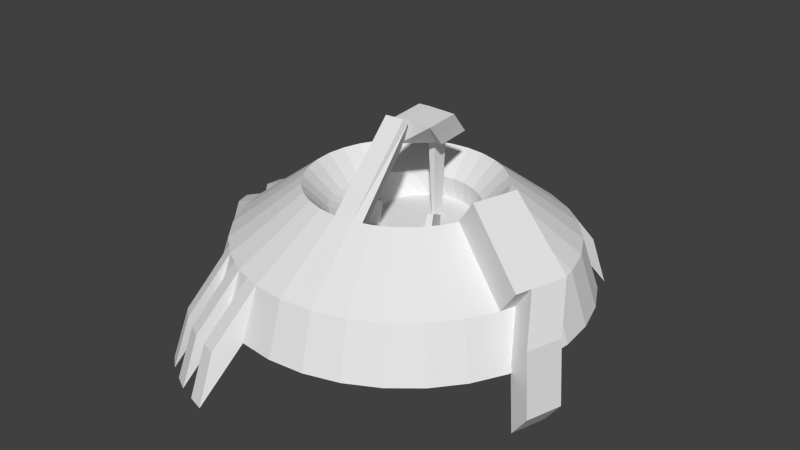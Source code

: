 # Source: structure_extractor.blend  (saved by Blender 2.72.0; exported with 4.5.12 LTS)
import bpy
from mathutils import Matrix  # noqa: F401  (used for matrix-valued properties, if any)

bpy.ops.wm.read_factory_settings(use_empty=True)
scene = bpy.context.scene
scene.name = 'Scene'

# ---- collections
col_collection_1 = bpy.data.collections.new('Collection 1'); scene.collection.children.link(col_collection_1)

# ---- world
world_world = bpy.data.worlds.new('World'); scene.world = world_world
world_world.color = (0.05088, 0.05088, 0.05088)
world_world.use_sun_shadow = False
world_world.sun_shadow_jitter_overblur = 0.0
world_world.cycles.sampling_method = 'MANUAL'
world_world.cycles.sample_map_resolution = 256

# ---- meshes
me_cylinder = bpy.data.meshes.new('Cylinder')
me_cylinder.from_pydata([(2.149e-08, 0.7768, -0.6957), (7.031e-08, 0.4094, -0.2546), (0.1515, 0.7619, -0.6957), (0.07987, 0.4015, -0.2546), (0.2973, 0.7177, -0.6957), (0.1567, 0.3782, -0.2546), (0.4316, 0.6459, -0.6957), (0.2274, 0.3404, -0.2546), (0.5493, 0.5493, -0.6957), (0.2895, 0.2895, -0.2546), (0.6459, 0.4316, -0.6957), (0.3404, 0.2274, -0.2546), (0.7177, 0.2973, -0.6957), (0.3782, 0.1567, -0.2546), (0.7619, 0.1515, -0.6957), (0.4015, 0.07987, -0.2546), (0.7768, 1.26e-07, -0.6957), (0.4094, 1.993e-07, -0.2546), (0.7619, -0.1515, -0.6957), (0.4015, -0.07987, -0.2546), (0.7177, -0.2973, -0.6957), (0.3782, -0.1567, -0.2546), (0.6459, -0.4316, -0.6957), (0.3404, -0.2274, -0.2546), (0.5493, -0.5493, -0.6957), (0.2895, -0.2895, -0.2546), (0.4316, -0.6459, -0.6957), (0.2274, -0.3404, -0.2546), (0.2973, -0.7177, -0.6957), (0.1567, -0.3782, -0.2546), (0.1515, -0.7619, -0.6957), (0.07987, -0.4015, -0.2546), (-2.317e-07, -0.7768, -0.6957), (-6.333e-08, -0.4094, -0.2546), (-0.1515, -0.7619, -0.6957), (-0.07987, -0.4015, -0.2546), (-0.2973, -0.7177, -0.6957), (-0.1567, -0.3782, -0.2546), (-0.4316, -0.6459, -0.6957), (-0.2274, -0.3404, -0.2546), (-0.5493, -0.5493, -0.6957), (-0.2895, -0.2895, -0.2546), (-0.6459, -0.4316, -0.6957), (-0.3404, -0.2274, -0.2546), (-0.7177, -0.2973, -0.6957), (-0.3782, -0.1567, -0.2546), (-0.7619, -0.1515, -0.6957), (-0.4015, -0.07987, -0.2546), (-0.7768, 8.176e-07, -0.6957), (-0.4094, 5.635e-07, -0.2546), (-0.7619, 0.1515, -0.6957), (-0.4015, 0.07987, -0.2546), (-0.7177, 0.2973, -0.6957), (-0.3782, 0.1567, -0.2546), (-0.6459, 0.4316, -0.6957), (-0.3404, 0.2274, -0.2546), (-0.5493, 0.5493, -0.6957), (-0.2895, 0.2895, -0.2546), (-0.4316, 0.6459, -0.6957), (-0.2274, 0.3404, -0.2546), (-0.2973, 0.7177, -0.6957), (-0.1567, 0.3782, -0.2546), (-0.1515, 0.7619, -0.6957), (-0.07987, 0.4015, -0.2546), (8.894e-08, 0.334, -0.4642), (0.03988, 0.3301, -0.4642), (0.07823, 0.3185, -0.4642), (0.1136, 0.2996, -0.4642), (0.1445, 0.2742, -0.4642), (0.17, 0.2432, -0.4642), (0.1889, 0.2078, -0.4642), (0.2005, 0.1695, -0.4642), (0.2044, 0.1296, -0.4642), (0.2005, 0.08974, -0.4642), (0.1889, 0.05139, -0.4642), (0.17, 0.01605, -0.4642), (0.1445, -0.01493, -0.4642), (0.1136, -0.04035, -0.4642), (0.07823, -0.05924, -0.4642), (0.03988, -0.07087, -0.4642), (2.235e-08, -0.0748, -0.4642), (-0.03988, -0.07087, -0.4642), (-0.07823, -0.05924, -0.4642), (-0.1136, -0.04035, -0.4642), (-0.1445, -0.01493, -0.4642), (-0.17, 0.01605, -0.4642), (-0.1889, 0.05139, -0.4642), (-0.2005, 0.08974, -0.4642), (-0.2044, 0.1296, -0.4642), (-0.2005, 0.1695, -0.4642), (-0.1889, 0.2078, -0.4642), (-0.17, 0.2432, -0.4642), (-0.1445, 0.2742, -0.4642), (-0.1136, 0.2996, -0.4642), (-0.07823, 0.3185, -0.4642), (-0.03988, 0.3301, -0.4642), (0.07577, 0.7693, -0.6957), (0.03993, 0.4055, -0.2546), (3.492e-08, 0.7047, -0.4751), (0.1375, 0.6912, -0.4751), (0.2244, 0.7398, -0.6957), (0.1183, 0.3899, -0.2546), (0.2697, 0.6511, -0.4751), (0.3644, 0.6818, -0.6957), (0.1921, 0.3593, -0.2546), (0.3915, 0.5859, -0.4751), (0.4904, 0.5976, -0.6957), (0.2585, 0.3149, -0.2546), (0.4983, 0.4983, -0.4751), (0.5976, 0.4904, -0.6957), (0.3149, 0.2585, -0.2546), (0.5859, 0.3915, -0.4751), (0.6818, 0.3644, -0.6957), (0.3593, 0.1921, -0.2546), (0.6511, 0.2697, -0.4751), (0.7398, 0.2244, -0.6957), (0.3899, 0.1183, -0.2546), (0.6912, 0.1375, -0.4751), (0.7693, 0.07577, -0.6957), (0.4055, 0.03993, -0.2546), (0.7047, 1.369e-07, -0.4751), (0.7693, -0.07577, -0.6957), (0.4055, -0.03993, -0.2546), (0.6912, -0.1375, -0.4751), (0.7398, -0.2244, -0.6957), (0.3899, -0.1183, -0.2546), (0.6511, -0.2697, -0.4751), (0.6818, -0.3644, -0.6957), (0.3593, -0.1921, -0.2546), (0.5859, -0.3915, -0.4751), (0.5976, -0.4904, -0.6957), (0.3149, -0.2585, -0.2546), (0.4983, -0.4983, -0.4751), (0.4904, -0.5976, -0.6957), (0.2585, -0.3149, -0.2546), (0.3915, -0.5859, -0.4751), (0.3644, -0.6818, -0.6957), (0.1921, -0.3593, -0.2546), (0.2697, -0.6511, -0.4751), (0.2244, -0.7398, -0.6957), (0.1183, -0.3899, -0.2546), (0.1375, -0.6912, -0.4751), (0.07577, -0.7693, -0.6957), (0.03993, -0.4055, -0.2546), (-1.946e-07, -0.7047, -0.4751), (-0.07577, -0.7693, -0.6957), (-0.03993, -0.4055, -0.2546), (-0.1375, -0.6912, -0.4751), (-0.2244, -0.7398, -0.6957), (-0.1183, -0.3899, -0.2546), (-0.2697, -0.6511, -0.4751), (-0.3644, -0.6818, -0.6957), (-0.1921, -0.3593, -0.2546), (-0.3915, -0.5859, -0.4751), (-0.4904, -0.5976, -0.6957), (-0.2585, -0.3149, -0.2546), (-0.4983, -0.4983, -0.4751), (-0.5976, -0.4904, -0.6957), (-0.3149, -0.2585, -0.2546), (-0.5859, -0.3915, -0.4751), (-0.6818, -0.3644, -0.6957), (-0.3593, -0.1921, -0.2546), (-0.6511, -0.2697, -0.4751), (-0.7398, -0.2244, -0.6957), (-0.3899, -0.1183, -0.2546), (-0.6912, -0.1375, -0.4751), (-0.7693, -0.07577, -0.6957), (-0.4055, -0.03993, -0.2546), (-0.7047, 7.646e-07, -0.4751), (-0.7693, 0.07577, -0.6957), (-0.4055, 0.03994, -0.2546), (-0.6912, 0.1375, -0.4751), (-0.7398, 0.2244, -0.6957), (-0.3899, 0.1183, -0.2546), (-0.6511, 0.2697, -0.4751), (-0.6818, 0.3644, -0.6957), (-0.3593, 0.1921, -0.2546), (-0.5859, 0.3915, -0.4751), (-0.5976, 0.4904, -0.6957), (-0.3149, 0.2585, -0.2546), (-0.4983, 0.4983, -0.4751), (-0.4904, 0.5976, -0.6957), (-0.2585, 0.3149, -0.2546), (-0.3915, 0.5859, -0.4751), (-0.3644, 0.6818, -0.6957), (-0.1921, 0.3593, -0.2546), (-0.2697, 0.6511, -0.4751), (-0.2244, 0.7398, -0.6957), (-0.1183, 0.3899, -0.2546), (-0.1375, 0.6912, -0.4751), (-0.07577, 0.7693, -0.6957), (-0.03993, 0.4055, -0.2546), (0.01994, 0.3321, -0.4642), (0.05905, 0.3243, -0.4642), (0.0959, 0.309, -0.4642), (0.1291, 0.2869, -0.4642), (0.1573, 0.2587, -0.4642), (0.1794, 0.2255, -0.4642), (0.1947, 0.1887, -0.4642), (0.2025, 0.1496, -0.4642), (0.2025, 0.1097, -0.4642), (0.1947, 0.07056, -0.4642), (0.1794, 0.03372, -0.4642), (0.1573, 0.0005606, -0.4642), (0.1291, -0.02764, -0.4642), (0.0959, -0.04979, -0.4642), (0.05905, -0.06506, -0.4642), (0.01994, -0.07284, -0.4642), (-0.01994, -0.07284, -0.4642), (-0.05905, -0.06506, -0.4642), (-0.0959, -0.04979, -0.4642), (-0.1291, -0.02764, -0.4642), (-0.1573, 0.0005607, -0.4642), (-0.1794, 0.03372, -0.4642), (-0.1947, 0.07056, -0.4642), (-0.2025, 0.1097, -0.4642), (-0.2025, 0.1496, -0.4642), (-0.1947, 0.1887, -0.4642), (-0.1794, 0.2255, -0.4642), (-0.1573, 0.2587, -0.4642), (-0.1291, 0.2869, -0.4642), (-0.0959, 0.309, -0.4642), (-0.05905, 0.3243, -0.4642), (-0.01994, 0.3321, -0.4642), (-0.1705, 0.2552, -0.3594), (-0.217, 0.217, -0.3594), (-0.1174, -0.2835, -0.3594), (-0.05987, -0.301, -0.3594), (0.301, 0.05987, -0.3594), (0.2835, 0.1174, -0.3594), (7.963e-08, 0.3069, -0.3594), (-0.05987, 0.301, -0.3594), (-0.2552, -0.1705, -0.3594), (-0.217, -0.217, -0.3594), (0.2835, -0.1174, -0.3594), (0.301, -0.05987, -0.3594), (-0.3069, 5.001e-07, -0.3594), (-0.301, -0.05987, -0.3594), (0.1174, 0.2835, -0.3594), (0.05987, 0.301, -0.3594), (0.1705, -0.2552, -0.3594), (0.217, -0.217, -0.3594), (-0.2552, 0.1705, -0.3594), (-0.2835, 0.1174, -0.3594), (0.2552, 0.1705, -0.3594), (0.217, 0.217, -0.3594), (-2.049e-08, -0.4064, -0.3594), (0.05987, -0.4005, -0.3594), (-0.1174, 0.2835, -0.3594), (-0.1705, -0.2552, -0.3594), (0.3069, 2.272e-07, -0.3594), (-0.2835, -0.1174, -0.3594), (0.2552, -0.1705, -0.3594), (-0.301, 0.05987, -0.3594), (0.1705, 0.2552, -0.3594), (0.1174, -0.2835, -0.3594), (0.06874, 0.6979, -0.4751), (0.2036, 0.6711, -0.4751), (0.3306, 0.6185, -0.4751), (0.4449, 0.5421, -0.4751), (0.5421, 0.4449, -0.4751), (0.6185, 0.3306, -0.4751), (0.6711, 0.2036, -0.4751), (0.6979, 0.06874, -0.4751), (0.6979, -0.06874, -0.4751), (0.6711, -0.2036, -0.4751), (0.6185, -0.3306, -0.4751), (0.5421, -0.4449, -0.4751), (0.4449, -0.5421, -0.4751), (0.3306, -0.6185, -0.4751), (0.2036, -0.6711, -0.4751), (0.06874, -0.6979, -0.4751), (-0.06874, -0.6979, -0.4751), (-0.2036, -0.6711, -0.4751), (-0.3306, -0.6185, -0.4751), (-0.4449, -0.5421, -0.4751), (-0.5421, -0.4449, -0.4751), (-0.6185, -0.3306, -0.4751), (-0.6711, -0.2036, -0.4751), (-0.6979, -0.06874, -0.4751), (-0.6979, 0.06874, -0.4751), (-0.6711, 0.2036, -0.4751), (-0.6185, 0.3306, -0.4751), (-0.5421, 0.4449, -0.4751), (-0.4449, 0.5421, -0.4751), (-0.3306, 0.6185, -0.4751), (-0.1938, 0.2361, -0.3594), (-0.06874, 0.6979, -0.4751), (-0.2036, 0.6711, -0.4751), (-0.08866, -0.2923, -0.3594), (0.2923, 0.08866, -0.3594), (-0.02994, 0.304, -0.3594), (-0.2361, -0.1938, -0.3594), (0.2923, -0.08866, -0.3594), (-0.304, -0.02994, -0.3594), (0.08866, 0.2923, -0.3594), (0.1938, -0.2361, -0.3594), (-0.2694, 0.144, -0.3594), (0.2361, 0.1938, -0.3594), (0.02994, -0.4034, -0.3594), (-0.144, 0.2694, -0.3594), (-0.144, -0.2694, -0.3594), (0.02994, 0.304, -0.3594), (0.304, 0.02994, -0.3594), (-0.2694, -0.144, -0.3594), (0.2694, -0.144, -0.3594), (-0.304, 0.02994, -0.3594), (0.144, 0.2694, -0.3594), (0.144, -0.2694, -0.3594), (-0.2361, 0.1938, -0.3594), (-0.02994, -0.304, -0.3594), (0.2694, 0.144, -0.3594), (-0.08866, 0.2923, -0.3594), (-0.1938, -0.2361, -0.3594), (0.304, -0.02994, -0.3594), (-0.2923, -0.08866, -0.3594), (0.2361, -0.1938, -0.3594), (-0.2923, 0.08866, -0.3594), (0.1938, 0.2361, -0.3594), (0.08866, -0.3917, -0.3594), (0.02017, -0.0397, 0.01576), (-0.0597, -0.04757, 0.01576), (0.05857, -0.05827, 0.01576), (-0.01977, -0.04363, 0.01576), (-0.0597, -0.04453, -0.08902), (0.000171, -0.03863, -0.08902), (-0.02977, -0.04158, -0.08902), (0.02896, -0.06011, -0.08902), (0.01652, 0.1132, 0.0242), (-0.02341, 0.1093, 0.0242), (-0.00347, 0.2137, -0.08057), (-0.03341, 0.2108, -0.08057), (0.1436, -0.03567, 0.01116), (0.1236, 0.06485, -0.09361), (0.1399, 0.1172, 0.01961), (0.1199, 0.2178, -0.08517), (-0.00165, 0.1373, -0.08479), (0.1218, 0.1413, -0.08939), (0.06188, 0.06283, -0.09132), (0.05824, 0.2157, -0.08287), (0.06006, 0.1393, -0.08709), (-0.0007394, 0.09905, -0.0869), (0.1227, 0.1031, -0.0915), (0.03102, 0.06183, -0.09017), (0.08909, 0.2168, -0.08402), (-0.00256, 0.1755, -0.08268), (0.1209, 0.1795, -0.08728), (0.09273, 0.06384, -0.09246), (0.02738, 0.2147, -0.08172), (0.09091, 0.1403, -0.08824), (0.0292, 0.1383, -0.08594), (0.06097, 0.1011, -0.0892), (0.05915, 0.1775, -0.08498), (0.09, 0.1785, -0.08613), (0.09182, 0.1021, -0.09035), (0.03011, 0.1001, -0.08805), (0.02829, 0.1765, -0.08383), (0.02911, 0.1709, -0.4843), (0.01441, 0.1704, -0.4838), (0.02954, 0.1526, -0.4853), (0.02867, 0.1891, -0.4833), (0.01484, 0.1522, -0.4848), (0.01397, 0.1886, -0.4827), (0.4556, -0.1801, -0.1468), (0.4673, -0.1417, -0.1468), (0.7285, -0.2932, -0.3674), (0.7485, -0.2271, -0.3674), (0.1808, -0.116, -0.4118), (0.1509, -0.007183, -0.4642), (-0.1047, -0.04507, -0.4642), (-0.142, -0.1478, -0.4118), (-0.1199, -0.1596, -0.4118), (-0.1572, -0.2623, -0.3594), (0.1967, -0.0966, -0.4118), (0.2266, -0.2054, -0.3594), (-0.131, -0.1537, -0.4118), (0.1887, -0.1063, -0.4118), (0.1356, 0.02056, -0.3742), (-0.1225, -0.004858, -0.3742), (0.1483, 0.03605, -0.3742), (-0.1049, -0.0143, -0.3742), (0.1718, -0.08048, -0.3218), (0.1419, 0.02831, -0.3742), (-0.1137, -0.00958, -0.3742), (-0.151, -0.1123, -0.3218), (-0.1289, -0.1241, -0.3218), (0.1877, -0.06111, -0.3218), (-0.14, -0.1182, -0.3218), (0.1797, -0.07079, -0.3218), (0.4357, 0.03286, -0.2546), (0.717, -0.05245, -0.4751), (0.5131, 0.009384, -0.1468), (0.7943, -0.07592, -0.3674), (0.7151, -0.2808, -0.6747), (0.7925, -0.3043, -0.5669), (0.7609, -0.1297, -0.6747), (0.8383, -0.1531, -0.5669), (0.7372, -0.2875, -0.9524), (0.8146, -0.311, -0.8446), (0.7831, -0.1364, -0.9524), (0.8605, -0.1598, -0.8446), (0.1984, 0.9163, -0.8919), (0.3441, 0.8721, -0.8919), (0.4784, 0.8003, -0.8919), (0.1226, 0.9237, -0.8919), (0.1843, 0.8456, -0.6714), (0.2712, 0.8942, -0.8919), (0.3165, 0.8055, -0.6714), (0.4113, 0.8362, -0.8919), (0.4384, 0.7403, -0.6714), (0.1156, 0.8523, -0.6714), (0.2504, 0.8255, -0.6714), (0.3774, 0.7729, -0.6714), (-0.238, -0.9237, -0.9402), (-0.3837, -0.8795, -0.9402), (-0.518, -0.8077, -0.9402), (-0.224, -0.853, -0.7197), (-0.3109, -0.9016, -0.9402), (-0.3562, -0.8128, -0.7197), (-0.4509, -0.8436, -0.9402), (-0.478, -0.7477, -0.7197), (-0.5769, -0.7594, -0.9402), (-0.2901, -0.8329, -0.7197), (-0.4171, -0.7803, -0.7197), (-0.5314, -0.7039, -0.7197), (-0.9052, -0.1016, -0.765), (-0.9201, 0.04999, -0.765), (-0.861, 0.3473, -0.765), (-0.7892, 0.4816, -0.765), (-0.5749, 0.6959, -0.765), (-0.8831, -0.1744, -0.765), (-0.8345, -0.08749, -0.5445), (-0.848, 0.04999, -0.5445), (-0.9127, 0.1258, -0.765), (-0.8831, 0.2744, -0.765), (-0.7944, 0.3197, -0.5445), (-0.7293, 0.4415, -0.5445), (-0.7409, 0.5404, -0.765), (-0.6338, 0.6476, -0.765), (-0.5349, 0.6359, -0.5445), (-0.8145, -0.1536, -0.5445), (-0.8413, 0.1187, -0.5445), (-0.8145, 0.2536, -0.5445), (-0.6855, 0.4949, -0.5445), (-0.5882, 0.5921, -0.5445)], [], [(256, 97, 3, 99), (257, 101, 5, 102), (258, 104, 7, 105), (259, 107, 9, 108), (260, 110, 11, 111), (261, 113, 13, 114), (262, 116, 15, 117), (263, 119, 17, 120), (264, 122, 19, 123), (125, 364, 391, 389), (266, 128, 23, 129), (267, 131, 25, 132), (268, 134, 27, 135), (269, 137, 29, 138), (270, 140, 31, 141), (271, 143, 33, 144), (272, 146, 35, 147), (273, 149, 37, 150), (274, 152, 39, 153), (275, 155, 41, 156), (276, 158, 43, 159), (277, 161, 45, 162), (278, 164, 47, 165), (279, 167, 49, 168), (280, 170, 51, 171), (281, 173, 53, 174), (282, 176, 55, 177), (283, 179, 57, 180), (284, 182, 59, 183), (285, 185, 61, 186), (286, 225, 92, 220), (287, 191, 1, 98), (288, 188, 63, 189), (0, 96, 2, 100, 4, 103, 6, 106, 8, 109, 10, 112, 12, 115, 14, 118, 16, 121, 18, 124, 20, 127, 22, 130, 24, 133, 26, 136, 28, 139, 30, 142, 32, 145, 34, 148, 36, 151, 38, 154, 40, 157, 42, 160, 44, 163, 46, 166, 48, 169, 50, 172, 52, 175, 54, 178, 56, 181, 58, 184, 60, 187, 62, 190), (368, 369, 210, 82, 209, 81, 208, 80, 207, 79, 206, 78, 205, 77, 204, 76), (289, 227, 81, 209), (290, 229, 70, 198), (291, 231, 95, 223), (292, 233, 84, 212), (293, 235, 73, 201), (294, 237, 87, 215), (295, 239, 65, 193), (296, 241, 367, 76, 204), (297, 243, 90, 218), (298, 245, 68, 196), (299, 247, 79, 207), (300, 224, 93, 221), (301, 226, 82, 210, 371), (302, 230, 64, 192), (303, 228, 71, 199), (304, 232, 85, 213), (305, 234, 74, 202), (306, 236, 88, 216), (307, 238, 66, 194), (308, 240, 77, 205), (309, 242, 91, 219), (310, 246, 80, 208), (311, 244, 69, 197), (312, 248, 94, 222), (313, 249, 370, 83, 211), (314, 250, 72, 200), (315, 251, 86, 214), (316, 252, 75, 203, 373), (317, 253, 89, 217), (318, 254, 67, 195), (319, 255, 78, 206), (100, 257, 411, 406), (0, 98, 256, 96), (98, 1, 97, 256), (258, 105, 409, 412), (2, 99, 257, 100), (99, 3, 101, 257), (103, 258, 412, 408), (4, 102, 258, 103), (102, 5, 104, 258), (106, 259, 108, 8), (6, 105, 259, 106), (105, 7, 107, 259), (109, 260, 111, 10), (8, 108, 260, 109), (108, 9, 110, 260), (112, 261, 114, 12), (10, 111, 261, 112), (111, 11, 113, 261), (115, 262, 117, 14), (12, 114, 262, 115), (114, 13, 116, 262), (118, 263, 120, 16), (14, 117, 263, 118), (117, 15, 119, 263), (121, 264, 123, 18), (16, 120, 264, 121), (120, 17, 122, 264), (124, 265, 126, 20), (18, 123, 265, 124), (123, 19, 125, 265), (127, 266, 129, 22), (20, 126, 266, 127), (126, 21, 128, 266), (130, 267, 132, 24), (22, 129, 267, 130), (129, 23, 131, 267), (133, 268, 135, 26), (24, 132, 268, 133), (132, 25, 134, 268), (136, 269, 138, 28), (26, 135, 269, 136), (135, 27, 137, 269), (139, 270, 141, 30), (28, 138, 270, 139), (138, 29, 140, 270), (142, 271, 144, 32), (30, 141, 271, 142), (141, 31, 143, 271), (145, 272, 147, 34), (32, 144, 272, 145), (144, 33, 146, 272), (148, 273, 150, 36), (274, 151, 419, 423), (147, 35, 149, 273), (151, 274, 153, 38), (153, 275, 424, 420), (150, 37, 152, 274), (154, 275, 156, 40), (275, 154, 421, 424), (153, 39, 155, 275), (157, 276, 159, 42), (40, 156, 276, 157), (156, 41, 158, 276), (160, 277, 162, 44), (42, 159, 277, 160), (159, 43, 161, 277), (169, 48, 426, 433), (44, 162, 278, 163), (162, 45, 164, 278), (166, 279, 168, 48), (46, 165, 279, 166), (165, 47, 167, 279), (169, 280, 171, 50), (172, 281, 442, 434), (168, 49, 170, 280), (54, 177, 436, 428), (50, 171, 281, 172), (171, 51, 173, 281), (175, 282, 177, 54), (52, 174, 282, 175), (174, 53, 176, 282), (178, 283, 180, 56), (48, 168, 432, 426), (177, 55, 179, 283), (58, 181, 438, 429), (56, 180, 284, 181), (180, 57, 182, 284), (184, 285, 186, 60), (58, 183, 285, 184), (183, 59, 185, 285), (224, 286, 220, 93), (59, 182, 286, 224), (182, 57, 225, 286), (190, 287, 98, 0), (62, 189, 287, 190), (189, 63, 191, 287), (187, 288, 189, 62), (60, 186, 288, 187), (186, 61, 188, 288), (226, 289, 209, 82), (37, 149, 289, 226), (149, 35, 227, 289), (228, 290, 198, 71), (15, 116, 290, 228), (116, 13, 229, 290), (230, 291, 223, 64), (1, 191, 291, 230), (191, 63, 231, 291), (232, 292, 212, 85), (43, 158, 292, 232), (158, 41, 233, 292), (234, 293, 201, 74), (21, 125, 293, 234), (125, 19, 235, 293), (236, 294, 215, 88), (49, 167, 294, 236), (167, 47, 237, 294), (238, 295, 193, 66), (5, 101, 295, 238), (101, 3, 239, 295), (240, 296, 204, 77), (27, 134, 296, 240), (134, 25, 241, 296), (242, 297, 218, 91), (55, 176, 297, 242), (176, 53, 243, 297), (244, 298, 196, 69), (11, 110, 298, 244), (110, 9, 245, 298), (246, 299, 207, 80), (247, 299, 326, 325), (140, 319, 327, 322), (248, 300, 221, 94), (61, 185, 300, 248), (185, 59, 224, 300), (370, 375, 387, 384), (39, 152, 301, 372, 249), (152, 37, 226, 301), (239, 302, 192, 65), (3, 97, 302, 239), (97, 1, 230, 302), (250, 303, 199, 72), (17, 119, 303, 250), (119, 15, 228, 303), (251, 304, 213, 86), (45, 161, 304, 251), (161, 43, 232, 304), (252, 305, 202, 75), (23, 128, 305, 252), (128, 21, 234, 305), (253, 306, 216, 89), (51, 170, 306, 253), (170, 49, 236, 306), (254, 307, 194, 67), (7, 104, 307, 254), (104, 5, 238, 307), (255, 308, 205, 78), (29, 137, 308, 255), (137, 27, 240, 308), (225, 309, 219, 92), (57, 179, 309, 225), (179, 55, 242, 309), (227, 310, 208, 81), (35, 146, 310, 227), (146, 33, 246, 310), (229, 311, 197, 70), (13, 113, 311, 229), (113, 11, 244, 311), (231, 312, 222, 95), (63, 188, 312, 231), (188, 61, 248, 312), (233, 313, 211, 84), (41, 155, 313, 233), (155, 39, 249, 313), (235, 314, 200, 73), (19, 122, 314, 235), (122, 17, 250, 314), (237, 315, 214, 87), (47, 164, 315, 237), (164, 45, 251, 315), (375, 371, 385, 387), (25, 131, 316, 374, 241), (131, 23, 252, 316), (243, 317, 217, 90), (53, 173, 317, 243), (173, 51, 253, 317), (245, 318, 195, 68), (9, 107, 318, 245), (107, 7, 254, 318), (247, 319, 206, 79), (319, 247, 325, 327), (140, 29, 255, 319), (321, 323, 326, 324), (325, 326, 331, 330, 345, 336, 341), (320, 322, 327, 325), (299, 246, 324, 326), (33, 143, 323, 321), (31, 140, 322, 320), (246, 33, 321, 324), (143, 31, 320, 323), (329, 328, 330, 331), (326, 323, 329, 331), (328, 320, 332, 334), (323, 320, 328, 329), (332, 333, 342, 337, 346, 335, 334), (353, 344, 335, 346), (330, 328, 334, 335, 344, 339, 348), (320, 325, 343, 338, 347, 333, 332), (354, 349, 337, 342), (356, 352, 360, 362), (356, 348, 339, 352), (349, 353, 346, 337), (340, 352, 353, 349), (352, 339, 344, 353), (347, 354, 342, 333), (338, 351, 354, 347), (351, 340, 349, 354), (343, 355, 351, 338), (325, 341, 355, 343), (341, 336, 350, 355), (350, 356, 362, 358), (336, 345, 356, 350), (345, 330, 348, 356), (361, 358, 357, 359), (358, 362, 360, 357), (355, 350, 358, 361), (351, 355, 361, 359), (340, 351, 359, 357), (352, 340, 357, 360), (366, 364, 363, 365), (126, 265, 366, 365), (21, 126, 365, 363), (125, 21, 363, 364), (65, 192, 64, 223, 95, 222, 94, 221, 93, 220, 92, 219, 91, 218, 90, 217, 89, 216, 88, 215, 87, 214, 86, 213, 85, 212, 84, 211, 83, 369, 368, 203, 75, 202, 74, 201, 73, 200, 72, 199, 71, 198, 70, 197, 69, 196, 68, 195, 67, 194, 66, 193), (367, 376, 388, 381), (249, 372, 375, 370), (372, 301, 371, 375), (376, 373, 386, 388), (241, 374, 376, 367), (374, 316, 373, 376), (387, 385, 380, 383), (388, 386, 379, 382), (384, 387, 383, 378), (381, 388, 382, 377), (83, 370, 384, 378), (369, 83, 378, 383), (368, 76, 377, 382), (373, 203, 379, 386), (371, 210, 380, 385), (210, 369, 383, 380), (203, 368, 382, 379), (76, 367, 381, 377), (390, 389, 391, 392), (265, 390, 395, 393), (364, 366, 392, 391), (265, 125, 389, 390), (393, 395, 399, 397), (392, 366, 394, 396), (390, 392, 396, 395), (366, 265, 393, 394), (398, 397, 399, 400), (396, 394, 398, 400), (395, 396, 400, 399), (394, 393, 397, 398), (404, 410, 405, 401), (406, 411, 407, 402), (408, 412, 409, 403), (257, 102, 407, 411), (96, 256, 410, 404), (256, 99, 405, 410), (105, 6, 403, 409), (6, 103, 408, 403), (102, 4, 402, 407), (4, 100, 406, 402), (99, 2, 401, 405), (2, 96, 404, 401), (413, 416, 422, 417), (414, 418, 423, 419), (415, 420, 424, 421), (150, 274, 423, 418), (273, 148, 417, 422), (147, 273, 422, 416), (154, 38, 415, 421), (151, 36, 414, 419), (148, 34, 413, 417), (38, 153, 420, 415), (36, 150, 418, 414), (34, 147, 416, 413), (430, 440, 431, 425), (426, 432, 441, 433), (434, 442, 435, 427), (428, 436, 443, 437), (438, 444, 439, 429), (281, 174, 435, 442), (177, 283, 443, 436), (178, 54, 428, 437), (280, 169, 433, 441), (181, 284, 444, 438), (284, 183, 439, 444), (165, 46, 425, 431), (163, 278, 440, 430), (283, 178, 437, 443), (46, 163, 430, 425), (174, 52, 427, 435), (278, 165, 431, 440), (52, 172, 434, 427), (183, 58, 429, 439), (168, 280, 441, 432)])
_uv = me_cylinder.uv_layers.new(name='UVMap')
_uv.uv.foreach_set('vector', [0.3758, 0.2199, 0.422, 0.188, 0.4259, 0.1932, 0.3825, 0.229, 0.3907, 0.2365, 0.4307, 0.1976, 0.4355, 0.202, 0.3989, 0.2441, 0.4083, 0.2499, 0.4409, 0.2054, 0.4464, 0.2088, 0.4178, 0.2557, 0.428, 0.2595, 0.4524, 0.211, 0.4583, 0.2132, 0.4383, 0.2633, 0.449, 0.265, 0.4646, 0.2142, 0.4708, 0.2151, 0.4598, 0.2666, 0.4706, 0.2661, 0.4771, 0.2148, 0.4833, 0.2145, 0.4813, 0.2655, 0.4917, 0.2628, 0.4894, 0.2129, 0.4954, 0.2113, 0.5022, 0.2601, 0.5118, 0.2553, 0.501, 0.2085, 0.5066, 0.2057, 0.5215, 0.2505, 0.1145, 0.4654, 0.07281, 0.4869, 0.06887, 0.4819, 0.1077, 0.4568, 0.2704, 0.5845, 0.2705, 0.6032, 0.2448, 0.6032, 0.2447, 0.5845, 0.08537, 0.4316, 0.05587, 0.4673, 0.05142, 0.4626, 0.07771, 0.4235, 0.07005, 0.416, 0.04697, 0.4583, 0.04252, 0.454, 0.06239, 0.4086, 0.05503, 0.4022, 0.03824, 0.4502, 0.03396, 0.4465, 0.04766, 0.3958, 0.04087, 0.3907, 0.03002, 0.4435, 0.02607, 0.4405, 0.03408, 0.3856, 0.6358, 0.8466, 0.6348, 0.882, 0.6283, 0.882, 0.6245, 0.8466, 0.4646, 0.3676, 0.4718, 0.4152, 0.467, 0.4183, 0.4563, 0.373, 0.4475, 0.3792, 0.4619, 0.4219, 0.4568, 0.4255, 0.4387, 0.3854, 0.4298, 0.3921, 0.4516, 0.4294, 0.4464, 0.4333, 0.4208, 0.3989, 0.412, 0.4059, 0.4413, 0.4374, 0.4362, 0.4414, 0.4032, 0.4129, 0.395, 0.4199, 0.4314, 0.4455, 0.4266, 0.4496, 0.3867, 0.4269, 0.4754, 0.03884, 0.4799, 0.08279, 0.4737, 0.08183, 0.4647, 0.03718, 0.4539, 0.03772, 0.4674, 0.08214, 0.4611, 0.08246, 0.4431, 0.03826, 0.4327, 0.04099, 0.4551, 0.08404, 0.449, 0.08563, 0.4223, 0.04371, 0.4127, 0.04852, 0.4434, 0.08842, 0.4378, 0.09121, 0.403, 0.05333, 0.3945, 0.06002, 0.4329, 0.0951, 0.4279, 0.09899, 0.386, 0.06672, 0.379, 0.07506, 0.4239, 0.1038, 0.4198, 0.1087, 0.3719, 0.0834, 0.3666, 0.09305, 0.4167, 0.1143, 0.4136, 0.1199, 0.3613, 0.1027, 0.3579, 0.1133, 0.4116, 0.126, 0.4097, 0.1322, 0.3546, 0.1239, 0.3533, 0.135, 0.4089, 0.1387, 0.4082, 0.1451, 0.352, 0.1462, 0.3528, 0.1574, 0.4086, 0.1517, 0.4091, 0.1582, 0.3536, 0.1687, 0.5612, 0.3903, 0.5608, 0.3861, 0.5787, 0.3995, 0.579, 0.4023, 0.3643, 0.2007, 0.4153, 0.1768, 0.4182, 0.1827, 0.3692, 0.2109, 0.3565, 0.1796, 0.4108, 0.1646, 0.4125, 0.1709, 0.3594, 0.1905, 0.02608, 0.1401, 0.0285, 0.1279, 0.03092, 0.1157, 0.03567, 0.1042, 0.04043, 0.09272, 0.04732, 0.08237, 0.05422, 0.07202, 0.06299, 0.06321, 0.07177, 0.05441, 0.08208, 0.0475, 0.0924, 0.04058, 0.1039, 0.03582, 0.1153, 0.03105, 0.1275, 0.02863, 0.1397, 0.0262, 0.1521, 0.0262, 0.1645, 0.0262, 0.1767, 0.02863, 0.1888, 0.03105, 0.2003, 0.03582, 0.2117, 0.04058, 0.2221, 0.0475, 0.2324, 0.05441, 0.2411, 0.06321, 0.2499, 0.07202, 0.2568, 0.08237, 0.2637, 0.09272, 0.2684, 0.1042, 0.2732, 0.1157, 0.2756, 0.1279, 0.278, 0.1401, 0.278, 0.1526, 0.278, 0.165, 0.2756, 0.1772, 0.2732, 0.1894, 0.2684, 0.2009, 0.2637, 0.2124, 0.2568, 0.2228, 0.2499, 0.2331, 0.2411, 0.2419, 0.2323, 0.2507, 0.222, 0.2577, 0.2117, 0.2646, 0.2002, 0.2693, 0.1888, 0.2741, 0.1766, 0.2765, 0.1644, 0.279, 0.152, 0.279, 0.1396, 0.279, 0.1274, 0.2765, 0.1153, 0.2741, 0.1038, 0.2693, 0.09236, 0.2646, 0.08204, 0.2577, 0.07173, 0.2507, 0.06295, 0.2419, 0.05418, 0.2331, 0.04729, 0.2228, 0.0404, 0.2124, 0.03565, 0.2009, 0.03091, 0.1894, 0.02849, 0.1772, 0.02607, 0.165, 0.02608, 0.1526, 0.4764, 0.1722, 0.4599, 0.1333, 0.4613, 0.1341, 0.464, 0.1358, 0.4664, 0.138, 0.4687, 0.1402, 0.4707, 0.1428, 0.4726, 0.1455, 0.474, 0.1484, 0.4754, 0.1514, 0.4763, 0.1545, 0.4771, 0.1577, 0.4774, 0.161, 0.4776, 0.1642, 0.4772, 0.1675, 0.4769, 0.1707, 0.4986, 0.1132, 0.5022, 0.1165, 0.4687, 0.1402, 0.4664, 0.138, 0.2426, 0.5652, 0.2385, 0.565, 0.2287, 0.5462, 0.2315, 0.5464, 0.3505, 0.555, 0.3508, 0.5507, 0.3669, 0.5518, 0.3666, 0.5546, 0.4732, 0.1009, 0.4779, 0.1016, 0.4526, 0.1303, 0.4494, 0.1298, 0.5038, 0.1836, 0.5007, 0.1872, 0.4677, 0.1873, 0.4698, 0.1849, 0.5622, 0.3432, 0.5628, 0.3388, 0.5801, 0.368, 0.5797, 0.3709, 0.3496, 0.5736, 0.3497, 0.5687, 0.3661, 0.5638, 0.3661, 0.567, 0.5149, 0.1574, 0.5144, 0.1623, 0.4956, 0.1665, 0.4769, 0.1707, 0.4772, 0.1675, 0.5603, 0.3719, 0.5603, 0.367, 0.5785, 0.3868, 0.5785, 0.39, 0.3505, 0.6022, 0.3501, 0.5978, 0.3664, 0.5831, 0.3666, 0.586, 0.5233, 0.1205, 0.5254, 0.125, 0.4754, 0.1514, 0.474, 0.1484, 0.5622, 0.3982, 0.5616, 0.3945, 0.5793, 0.4051, 0.5797, 0.4076, 0.491, 0.1074, 0.4951, 0.1099, 0.464, 0.1358, 0.4613, 0.1341, 0.4761, 0.1208, 0.3499, 0.564, 0.3501, 0.5593, 0.3664, 0.5575, 0.3663, 0.5606, 0.2512, 0.5656, 0.2467, 0.5655, 0.2342, 0.5465, 0.2372, 0.5466, 0.4639, 0.1004, 0.4686, 0.1001, 0.4463, 0.1293, 0.4432, 0.1295, 0.5091, 0.1757, 0.5068, 0.1799, 0.4718, 0.1824, 0.4734, 0.1796, 0.5612, 0.3524, 0.5616, 0.3477, 0.5793, 0.3739, 0.579, 0.3771, 0.3496, 0.5834, 0.3496, 0.5785, 0.366, 0.5703, 0.3661, 0.5736, 0.5152, 0.1477, 0.5155, 0.1526, 0.4776, 0.1642, 0.4774, 0.161, 0.5605, 0.3814, 0.5603, 0.3768, 0.5785, 0.3933, 0.5786, 0.3964, 0.5051, 0.1205, 0.5211, 0.1161, 0.4726, 0.1455, 0.4707, 0.1428, 0.3513, 0.6104, 0.3508, 0.6065, 0.3669, 0.589, 0.3672, 0.5915, 0.3513, 0.5469, 0.3518, 0.5432, 0.3675, 0.5468, 0.3672, 0.5493, 0.4824, 0.1032, 0.4869, 0.1049, 0.4727, 0.1187, 0.4585, 0.1325, 0.4555, 0.1314, 0.497, 0.1901, 0.4933, 0.193, 0.4628, 0.1912, 0.4653, 0.1892, 0.4546, 0.1018, 0.4592, 0.1006, 0.4401, 0.1296, 0.4371, 0.1304, 0.5129, 0.1669, 0.5114, 0.1715, 0.4749, 0.1768, 0.4759, 0.1738, 0.4944, 0.1703, 0.5605, 0.3621, 0.5608, 0.3572, 0.5787, 0.3802, 0.5786, 0.3835, 0.3499, 0.593, 0.3497, 0.5883, 0.3661, 0.5768, 0.3663, 0.58, 0.5267, 0.1297, 0.5148, 0.1428, 0.4771, 0.1577, 0.4763, 0.1545, 0.696, 0.3542, 0.7098, 0.319, 0.7098, 0.3605, 0.696, 0.3957, 0.1146, 0.6012, 0.1509, 0.6048, 0.151, 0.6157, 0.1147, 0.6132, 0.3692, 0.2109, 0.4182, 0.1827, 0.422, 0.188, 0.3758, 0.2199, 0.7282, 0.0262, 0.7394, 0.02637, 0.7373, 0.05911, 0.7261, 0.05894, 0.4196, 0.9178, 0.4208, 0.8814, 0.432, 0.8812, 0.432, 0.9176, 0.3825, 0.229, 0.4259, 0.1932, 0.4307, 0.1976, 0.3907, 0.2365, 0.2418, 0.6971, 0.228, 0.732, 0.228, 0.6905, 0.2418, 0.6556, 0.1269, 0.8868, 0.1269, 0.9232, 0.1157, 0.9231, 0.1146, 0.8867, 0.3989, 0.2441, 0.4355, 0.202, 0.4409, 0.2054, 0.4083, 0.2499, 0.06239, 0.6107, 0.02614, 0.614, 0.0262, 0.6033, 0.06246, 0.5989, 0.06232, 0.6224, 0.02607, 0.6247, 0.02614, 0.614, 0.06239, 0.6107, 0.4178, 0.2557, 0.4464, 0.2088, 0.4524, 0.211, 0.428, 0.2595, 0.06246, 0.5881, 0.0262, 0.5936, 0.0262, 0.5838, 0.06246, 0.5774, 0.06246, 0.5989, 0.0262, 0.6033, 0.0262, 0.5936, 0.06246, 0.5881, 0.4383, 0.2633, 0.4583, 0.2132, 0.4646, 0.2142, 0.449, 0.265, 0.06239, 0.5681, 0.02614, 0.5754, 0.02607, 0.567, 0.06232, 0.5588, 0.06246, 0.5774, 0.0262, 0.5838, 0.02614, 0.5754, 0.06239, 0.5681, 0.4598, 0.2666, 0.4708, 0.2151, 0.4771, 0.2148, 0.4706, 0.2661, 0.1705, 0.4791, 0.138, 0.4986, 0.1332, 0.4908, 0.1651, 0.4705, 0.1758, 0.4877, 0.1429, 0.5064, 0.138, 0.4986, 0.1705, 0.4791, 0.4813, 0.2655, 0.4833, 0.2145, 0.4894, 0.2129, 0.4917, 0.2628, 0.1585, 0.4613, 0.1272, 0.4824, 0.1213, 0.474, 0.152, 0.452, 0.1651, 0.4705, 0.1332, 0.4908, 0.1272, 0.4824, 0.1585, 0.4613, 0.5022, 0.2601, 0.4954, 0.2113, 0.501, 0.2085, 0.5118, 0.2553, 0.1445, 0.4425, 0.1145, 0.4654, 0.1077, 0.4568, 0.1371, 0.433, 0.152, 0.452, 0.1213, 0.474, 0.1145, 0.4654, 0.1445, 0.4425, 0.1213, 0.474, 0.07674, 0.4919, 0.07281, 0.4869, 0.1145, 0.4654, 0.1289, 0.4236, 0.1004, 0.4483, 0.09302, 0.4397, 0.1208, 0.4142, 0.1371, 0.433, 0.1077, 0.4568, 0.1004, 0.4483, 0.1289, 0.4236, 0.1077, 0.4568, 0.06887, 0.4819, 0.06459, 0.477, 0.1004, 0.4483, 0.1124, 0.4052, 0.08537, 0.4316, 0.07771, 0.4235, 0.104, 0.3963, 0.1208, 0.4142, 0.09302, 0.4397, 0.08537, 0.4316, 0.1124, 0.4052, 0.09302, 0.4397, 0.06032, 0.472, 0.05587, 0.4673, 0.08537, 0.4316, 0.09551, 0.3881, 0.07005, 0.416, 0.06239, 0.4086, 0.08707, 0.3799, 0.104, 0.3963, 0.07771, 0.4235, 0.07005, 0.416, 0.09551, 0.3881, 0.07771, 0.4235, 0.05142, 0.4626, 0.04697, 0.4583, 0.07005, 0.416, 0.07895, 0.3729, 0.05503, 0.4022, 0.04766, 0.3958, 0.07083, 0.3658, 0.08707, 0.3799, 0.06239, 0.4086, 0.05503, 0.4022, 0.07895, 0.3729, 0.06239, 0.4086, 0.04252, 0.454, 0.03824, 0.4502, 0.05503, 0.4022, 0.06334, 0.3602, 0.04087, 0.3907, 0.03408, 0.3856, 0.05585, 0.3545, 0.07083, 0.3658, 0.04766, 0.3958, 0.04087, 0.3907, 0.06334, 0.3602, 0.04766, 0.3958, 0.03396, 0.4465, 0.03002, 0.4435, 0.04087, 0.3907, 0.4637, 0.3239, 0.4803, 0.3578, 0.4729, 0.3622, 0.4555, 0.3287, 0.4719, 0.319, 0.4878, 0.3534, 0.4803, 0.3578, 0.4637, 0.3239, 0.6471, 0.8466, 0.6413, 0.882, 0.6348, 0.882, 0.6358, 0.8466, 0.4464, 0.3347, 0.4646, 0.3676, 0.4563, 0.373, 0.4373, 0.3407, 0.4555, 0.3287, 0.4729, 0.3622, 0.4646, 0.3676, 0.4464, 0.3347, 0.4729, 0.3622, 0.4766, 0.412, 0.4718, 0.4152, 0.4646, 0.3676, 0.4276, 0.3475, 0.4475, 0.3792, 0.4387, 0.3854, 0.4179, 0.3543, 0.4373, 0.3407, 0.4563, 0.373, 0.4475, 0.3792, 0.4276, 0.3475, 0.4563, 0.373, 0.467, 0.4183, 0.4619, 0.4219, 0.4475, 0.3792, 0.408, 0.3617, 0.4298, 0.3921, 0.4208, 0.3989, 0.3981, 0.3691, 0.626, 0.4661, 0.6379, 0.5021, 0.6379, 0.5521, 0.626, 0.5161, 0.4387, 0.3854, 0.4568, 0.4255, 0.4516, 0.4294, 0.4298, 0.3921, 0.3884, 0.3769, 0.412, 0.4059, 0.4032, 0.4129, 0.3788, 0.3846, 0.4032, 0.4129, 0.395, 0.4199, 0.3662, 0.3866, 0.3744, 0.3796, 0.4208, 0.3989, 0.4464, 0.4333, 0.4413, 0.4374, 0.412, 0.4059, 0.3696, 0.3923, 0.395, 0.4199, 0.3867, 0.4269, 0.3605, 0.4001, 0.601, 0.2592, 0.5884, 0.2234, 0.5884, 0.1734, 0.601, 0.2092, 0.4032, 0.4129, 0.4362, 0.4414, 0.4314, 0.4455, 0.395, 0.4199, 0.3523, 0.4075, 0.3793, 0.4337, 0.3718, 0.4405, 0.3441, 0.415, 0.3605, 0.4001, 0.3867, 0.4269, 0.3793, 0.4337, 0.3523, 0.4075, 0.4862, 0.0405, 0.4861, 0.08376, 0.4799, 0.08279, 0.4754, 0.03884, 0.3371, 0.4219, 0.3655, 0.4467, 0.3592, 0.453, 0.3302, 0.4288, 0.3441, 0.415, 0.3718, 0.4405, 0.3655, 0.4467, 0.3371, 0.4219, 0.4647, 0.03718, 0.4737, 0.08183, 0.4674, 0.08214, 0.4539, 0.03772, 0.1274, 0.2765, 0.1396, 0.279, 0.1293, 0.3021, 0.1171, 0.2997, 0.3302, 0.9313, 0.3311, 0.8938, 0.3405, 0.8927, 0.3405, 0.93, 0.4431, 0.03826, 0.4611, 0.08246, 0.4551, 0.08404, 0.4327, 0.04099, 0.8409, 0.7511, 0.8419, 0.7139, 0.8524, 0.7134, 0.8524, 0.7505, 0.8294, 0.7517, 0.8315, 0.7145, 0.8419, 0.7139, 0.8409, 0.7511, 0.4223, 0.04371, 0.449, 0.08563, 0.4434, 0.08842, 0.4127, 0.04852, 0.05067, 0.7897, 0.04877, 0.8267, 0.03771, 0.8266, 0.03848, 0.7896, 0.5399, 0.7883, 0.5399, 0.7506, 0.5599, 0.7692, 0.5599, 0.8069, 0.403, 0.05333, 0.4378, 0.09121, 0.4329, 0.0951, 0.3945, 0.06002, 0.7915, 0.06344, 0.7915, 0.0262, 0.8114, 0.04486, 0.8114, 0.0821, 0.03848, 0.7896, 0.03771, 0.8266, 0.02646, 0.8267, 0.02607, 0.7897, 0.386, 0.06672, 0.4279, 0.09899, 0.4239, 0.1038, 0.379, 0.07506, 0.4318, 0.7916, 0.4329, 0.8287, 0.4219, 0.8285, 0.4196, 0.7914, 0.4439, 0.7918, 0.4439, 0.8288, 0.4329, 0.8287, 0.4318, 0.7916, 0.3719, 0.0834, 0.4198, 0.1087, 0.4167, 0.1143, 0.3666, 0.09305, 0.851, 0.8058, 0.851, 0.843, 0.8407, 0.8421, 0.8397, 0.8048, 0.7563, 0.5041, 0.7563, 0.4661, 0.7767, 0.4842, 0.7767, 0.5221, 0.3613, 0.1027, 0.4136, 0.1199, 0.4116, 0.126, 0.3579, 0.1133, 0.0404, 0.2124, 0.04729, 0.2228, 0.03693, 0.2459, 0.03004, 0.2356, 0.8397, 0.8048, 0.8407, 0.8421, 0.8314, 0.8415, 0.8294, 0.8041, 0.3546, 0.1239, 0.4097, 0.1322, 0.4089, 0.1387, 0.3533, 0.135, 0.8655, 0.1744, 0.8663, 0.212, 0.8585, 0.2111, 0.8569, 0.1734, 0.8742, 0.1754, 0.8742, 0.2129, 0.8663, 0.212, 0.8655, 0.1744, 0.352, 0.1462, 0.4082, 0.1451, 0.4086, 0.1517, 0.3528, 0.1574, 0.5616, 0.3945, 0.5612, 0.3903, 0.579, 0.4023, 0.5793, 0.4051, 0.5416, 0.4039, 0.5411, 0.3982, 0.5612, 0.3903, 0.5616, 0.3945, 0.5411, 0.3982, 0.5405, 0.3926, 0.5608, 0.3861, 0.5612, 0.3903, 0.1146, 0.5899, 0.1509, 0.5946, 0.1509, 0.6048, 0.1146, 0.6012, 0.1146, 0.5787, 0.1509, 0.5844, 0.1509, 0.5946, 0.1146, 0.5899, 0.3594, 0.1905, 0.4125, 0.1709, 0.4153, 0.1768, 0.3643, 0.2007, 0.1147, 0.5688, 0.1509, 0.5754, 0.1509, 0.5844, 0.1146, 0.5787, 0.1147, 0.5588, 0.151, 0.5663, 0.1509, 0.5754, 0.1147, 0.5688, 0.3536, 0.1687, 0.4091, 0.1582, 0.4108, 0.1646, 0.3565, 0.1796, 0.4951, 0.1099, 0.4986, 0.1132, 0.4664, 0.138, 0.464, 0.1358, 0.509, 0.09491, 0.5138, 0.09931, 0.4986, 0.1132, 0.4951, 0.1099, 0.5138, 0.09931, 0.5185, 0.1037, 0.5022, 0.1165, 0.4986, 0.1132, 0.2467, 0.5655, 0.2426, 0.5652, 0.2315, 0.5464, 0.2342, 0.5465, 0.2389, 0.5838, 0.2334, 0.5835, 0.2426, 0.5652, 0.2467, 0.5655, 0.2334, 0.5835, 0.228, 0.5832, 0.2385, 0.565, 0.2426, 0.5652, 0.3501, 0.5593, 0.3505, 0.555, 0.3666, 0.5546, 0.3664, 0.5575, 0.3309, 0.5527, 0.3314, 0.547, 0.3505, 0.555, 0.3501, 0.5593, 0.3314, 0.547, 0.3319, 0.5412, 0.3508, 0.5507, 0.3505, 0.555, 0.4686, 0.1001, 0.4732, 0.1009, 0.4494, 0.1298, 0.4463, 0.1293, 0.4737, 0.08183, 0.4799, 0.08279, 0.4732, 0.1009, 0.4686, 0.1001, 0.4799, 0.08279, 0.4861, 0.08376, 0.4779, 0.1016, 0.4732, 0.1009, 0.5068, 0.1799, 0.5038, 0.1836, 0.4698, 0.1849, 0.4718, 0.1824, 0.277, 0.5845, 0.2704, 0.5845, 0.2703, 0.566, 0.2752, 0.566, 0.2704, 0.5845, 0.2639, 0.5845, 0.2654, 0.566, 0.2703, 0.566, 0.5616, 0.3477, 0.5622, 0.3432, 0.5797, 0.3709, 0.5793, 0.3739, 0.5416, 0.3413, 0.5425, 0.3354, 0.5622, 0.3432, 0.5616, 0.3477, 0.5425, 0.3354, 0.5433, 0.3295, 0.5628, 0.3388, 0.5622, 0.3432, 0.3496, 0.5785, 0.3496, 0.5736, 0.3661, 0.567, 0.366, 0.5703, 0.3302, 0.5783, 0.3303, 0.5717, 0.3496, 0.5736, 0.3496, 0.5785, 0.3303, 0.5717, 0.3304, 0.5652, 0.3497, 0.5687, 0.3496, 0.5736, 0.5155, 0.1526, 0.5149, 0.1574, 0.4772, 0.1675, 0.4776, 0.1642, 0.5363, 0.1518, 0.5355, 0.1583, 0.5149, 0.1574, 0.5155, 0.1526, 0.5355, 0.1583, 0.5348, 0.1647, 0.5144, 0.1623, 0.5149, 0.1574, 0.5603, 0.3768, 0.5603, 0.3719, 0.5785, 0.39, 0.5785, 0.3933, 0.5399, 0.3802, 0.5399, 0.3737, 0.5603, 0.3719, 0.5603, 0.3768, 0.5399, 0.3737, 0.5399, 0.3672, 0.5603, 0.367, 0.5603, 0.3719, 0.3508, 0.6065, 0.3505, 0.6022, 0.3666, 0.586, 0.3669, 0.589, 0.3319, 0.6157, 0.3314, 0.6098, 0.3505, 0.6022, 0.3508, 0.6065, 0.3314, 0.6098, 0.3309, 0.604, 0.3501, 0.5978, 0.3505, 0.6022, 0.5211, 0.1161, 0.5233, 0.1205, 0.474, 0.1484, 0.4726, 0.1455, 0.5502, 0.5674, 0.5453, 0.5673, 0.5448, 0.5072, 0.5497, 0.5073, 0.1323, 0.7232, 0.1193, 0.7351, 0.1193, 0.6838, 0.1323, 0.6719, 0.5628, 0.4019, 0.5622, 0.3982, 0.5797, 0.4076, 0.5801, 0.41, 0.5433, 0.4137, 0.5425, 0.4088, 0.5622, 0.3982, 0.5628, 0.4019, 0.5425, 0.4088, 0.5416, 0.4039, 0.5616, 0.3945, 0.5622, 0.3982, 0.9655, 0.8953, 0.9675, 0.8948, 0.9675, 0.9105, 0.9655, 0.911, 0.4981, 0.08817, 0.5035, 0.09154, 0.491, 0.1074, 0.4889, 0.1062, 0.4869, 0.1049, 0.5035, 0.09154, 0.509, 0.09491, 0.4951, 0.1099, 0.491, 0.1074, 0.3497, 0.5687, 0.3499, 0.564, 0.3663, 0.5606, 0.3661, 0.5638, 0.3304, 0.5652, 0.3306, 0.559, 0.3499, 0.564, 0.3497, 0.5687, 0.3306, 0.559, 0.3309, 0.5527, 0.3501, 0.5593, 0.3499, 0.564, 0.2558, 0.5658, 0.2512, 0.5656, 0.2372, 0.5466, 0.2402, 0.5467, 0.251, 0.5843, 0.245, 0.5841, 0.2512, 0.5656, 0.2558, 0.5658, 0.245, 0.5841, 0.2389, 0.5838, 0.2467, 0.5655, 0.2512, 0.5656, 0.4592, 0.1006, 0.4639, 0.1004, 0.4432, 0.1295, 0.4401, 0.1296, 0.4611, 0.08246, 0.4674, 0.08214, 0.4639, 0.1004, 0.4592, 0.1006, 0.4674, 0.08214, 0.4737, 0.08183, 0.4686, 0.1001, 0.4639, 0.1004, 0.5114, 0.1715, 0.5091, 0.1757, 0.4734, 0.1796, 0.4749, 0.1768, 0.5309, 0.1771, 0.5278, 0.1827, 0.5091, 0.1757, 0.5114, 0.1715, 0.5278, 0.1827, 0.5247, 0.1883, 0.5068, 0.1799, 0.5091, 0.1757, 0.5608, 0.3572, 0.5612, 0.3524, 0.579, 0.3771, 0.5787, 0.3802, 0.5405, 0.3541, 0.5411, 0.3477, 0.5612, 0.3524, 0.5608, 0.3572, 0.5411, 0.3477, 0.5416, 0.3413, 0.5616, 0.3477, 0.5612, 0.3524, 0.3497, 0.5883, 0.3496, 0.5834, 0.3661, 0.5736, 0.3661, 0.5768, 0.3304, 0.5914, 0.3303, 0.5848, 0.3496, 0.5834, 0.3497, 0.5883, 0.3303, 0.5848, 0.3302, 0.5783, 0.3496, 0.5785, 0.3496, 0.5834, 0.5148, 0.1428, 0.5152, 0.1477, 0.4774, 0.161, 0.4771, 0.1577, 0.5353, 0.1387, 0.5358, 0.1453, 0.5152, 0.1477, 0.5148, 0.1428, 0.5358, 0.1453, 0.5363, 0.1518, 0.5155, 0.1526, 0.5152, 0.1477, 0.5608, 0.3861, 0.5605, 0.3814, 0.5786, 0.3964, 0.5787, 0.3995, 0.5405, 0.3926, 0.5402, 0.3864, 0.5605, 0.3814, 0.5608, 0.3861, 0.5402, 0.3864, 0.5399, 0.3802, 0.5603, 0.3768, 0.5605, 0.3814, 0.5022, 0.1165, 0.5051, 0.1205, 0.4707, 0.1428, 0.4687, 0.1402, 0.5185, 0.1037, 0.5224, 0.109, 0.5051, 0.1205, 0.5022, 0.1165, 0.6973, 0.9344, 0.7036, 0.9344, 0.7036, 0.9516, 0.6933, 0.952, 0.3518, 0.6142, 0.3513, 0.6104, 0.3672, 0.5915, 0.3675, 0.5941, 0.3331, 0.626, 0.3325, 0.6208, 0.3513, 0.6104, 0.3518, 0.6142, 0.3325, 0.6208, 0.3319, 0.6157, 0.3508, 0.6065, 0.3513, 0.6104, 0.3508, 0.5507, 0.3513, 0.5469, 0.3672, 0.5493, 0.3669, 0.5518, 0.3319, 0.5412, 0.3325, 0.5362, 0.3513, 0.5469, 0.3508, 0.5507, 0.3325, 0.5362, 0.3331, 0.5312, 0.3518, 0.5432, 0.3513, 0.5469, 0.4779, 0.1016, 0.4824, 0.1032, 0.4555, 0.1314, 0.4526, 0.1303, 0.4861, 0.08376, 0.4921, 0.08597, 0.4824, 0.1032, 0.4779, 0.1016, 0.4921, 0.08597, 0.4981, 0.08817, 0.4869, 0.1049, 0.4824, 0.1032, 0.5007, 0.1872, 0.497, 0.1901, 0.4653, 0.1892, 0.4677, 0.1873, 0.2639, 0.5845, 0.2575, 0.5844, 0.2606, 0.5659, 0.2654, 0.566, 0.2575, 0.5844, 0.251, 0.5843, 0.2558, 0.5658, 0.2606, 0.5659, 0.4501, 0.103, 0.4546, 0.1018, 0.4371, 0.1304, 0.434, 0.1312, 0.5433, 0.3295, 0.5443, 0.3243, 0.5636, 0.3349, 0.5628, 0.3388, 0.5443, 0.3243, 0.5454, 0.319, 0.5644, 0.3309, 0.5636, 0.3349, 0.9675, 0.8948, 0.9695, 0.8943, 0.9695, 0.91, 0.9675, 0.9105, 0.5348, 0.1647, 0.5328, 0.1709, 0.5129, 0.1669, 0.5136, 0.1646, 0.5144, 0.1623, 0.5328, 0.1709, 0.5309, 0.1771, 0.5114, 0.1715, 0.5129, 0.1669, 0.5603, 0.367, 0.5605, 0.3621, 0.5786, 0.3835, 0.5785, 0.3868, 0.5399, 0.3672, 0.5402, 0.3606, 0.5605, 0.3621, 0.5603, 0.367, 0.5402, 0.3606, 0.5405, 0.3541, 0.5608, 0.3572, 0.5605, 0.3621, 0.3501, 0.5978, 0.3499, 0.593, 0.3663, 0.58, 0.3664, 0.5831, 0.3309, 0.604, 0.3306, 0.5977, 0.3499, 0.593, 0.3501, 0.5978, 0.3306, 0.5977, 0.3304, 0.5914, 0.3497, 0.5883, 0.3499, 0.593, 0.5254, 0.125, 0.5267, 0.1297, 0.4763, 0.1545, 0.4754, 0.1514, 0.5551, 0.5665, 0.5502, 0.5674, 0.5497, 0.5073, 0.554, 0.5113, 0.9558, 0.4097, 0.9553, 0.4061, 0.9732, 0.393, 0.9732, 0.4113, 0.9573, 0.5987, 0.9632, 0.5987, 0.9617, 0.6158, 0.9573, 0.6158, 0.5497, 0.5073, 0.5448, 0.5072, 0.549, 0.4661, 0.5539, 0.4662, 0.5533, 0.4724, 0.5527, 0.4786, 0.5521, 0.4849, 0.1265, 0.6681, 0.1323, 0.6719, 0.1193, 0.6838, 0.1146, 0.6808, 0.5453, 0.5673, 0.5404, 0.5672, 0.5399, 0.5071, 0.5448, 0.5072, 0.467, 0.4183, 0.4718, 0.4152, 0.4775, 0.4756, 0.4727, 0.4788, 0.4766, 0.412, 0.481, 0.4094, 0.4878, 0.4682, 0.4823, 0.4725, 0.5399, 0.6198, 0.5537, 0.6299, 0.5537, 0.6982, 0.5399, 0.6881, 0.4718, 0.4152, 0.4766, 0.412, 0.4823, 0.4725, 0.4775, 0.4756, 0.2546, 0.8056, 0.248, 0.8053, 0.2509, 0.7844, 0.2558, 0.7846, 0.7746, 0.8612, 0.7574, 0.8609, 0.7569, 0.8371, 0.7746, 0.8217, 0.248, 0.8053, 0.2493, 0.8289, 0.2292, 0.8291, 0.228, 0.8056, 0.2558, 0.8291, 0.2493, 0.8289, 0.248, 0.8053, 0.2546, 0.8056, 0.8635, 0.0262, 0.8801, 0.03835, 0.8801, 0.04425, 0.8801, 0.05016, 0.8801, 0.05606, 0.8801, 0.06197, 0.8635, 0.04982, 0.5683, 0.4736, 0.5689, 0.4674, 0.5739, 0.4678, 0.5733, 0.474, 0.2509, 0.7844, 0.248, 0.8053, 0.228, 0.8056, 0.2309, 0.7847, 0.2359, 0.7846, 0.2409, 0.7846, 0.2459, 0.7845, 0.5539, 0.5078, 0.5497, 0.5073, 0.5566, 0.4915, 0.5615, 0.4919, 0.5665, 0.4923, 0.5715, 0.4927, 0.5739, 0.5094, 0.5671, 0.4861, 0.5677, 0.4799, 0.5727, 0.4803, 0.5721, 0.4865, 0.7001, 0.7323, 0.7048, 0.7323, 0.7027, 0.7977, 0.7005, 0.7977, 0.5583, 0.4728, 0.5589, 0.4666, 0.5639, 0.467, 0.5633, 0.4732, 0.5677, 0.4799, 0.5683, 0.4736, 0.5733, 0.474, 0.5727, 0.4803, 0.5627, 0.4794, 0.5633, 0.4732, 0.5683, 0.4736, 0.5677, 0.4799, 0.5633, 0.4732, 0.5639, 0.467, 0.5689, 0.4674, 0.5683, 0.4736, 0.5665, 0.4923, 0.5671, 0.4861, 0.5721, 0.4865, 0.5715, 0.4927, 0.5615, 0.4919, 0.5621, 0.4857, 0.5671, 0.4861, 0.5665, 0.4923, 0.5621, 0.4857, 0.5627, 0.4794, 0.5677, 0.4799, 0.5671, 0.4861, 0.5566, 0.4915, 0.5571, 0.4853, 0.5621, 0.4857, 0.5615, 0.4919, 0.5497, 0.5073, 0.5521, 0.4849, 0.5571, 0.4853, 0.5566, 0.4915, 0.5521, 0.4849, 0.5527, 0.4786, 0.5577, 0.479, 0.5571, 0.4853, 0.8347, 0.5314, 0.8288, 0.5314, 0.8295, 0.4661, 0.8323, 0.4661, 0.5527, 0.4786, 0.5533, 0.4724, 0.5583, 0.4728, 0.5577, 0.479, 0.5533, 0.4724, 0.5539, 0.4662, 0.5589, 0.4666, 0.5583, 0.4728, 0.4854, 0.6702, 0.4854, 0.6672, 0.4877, 0.6672, 0.4877, 0.6702, 0.4854, 0.6672, 0.4854, 0.6643, 0.4877, 0.6642, 0.4877, 0.6672, 0.8407, 0.5314, 0.8347, 0.5314, 0.8323, 0.4661, 0.8352, 0.4661, 0.8388, 0.3831, 0.8343, 0.3824, 0.8366, 0.319, 0.8388, 0.3194, 0.8349, 0.5989, 0.8408, 0.5992, 0.8408, 0.661, 0.838, 0.6609, 0.8291, 0.5987, 0.8349, 0.5989, 0.838, 0.6609, 0.8352, 0.6607, 0.09019, 0.4582, 0.0544, 0.4869, 0.05013, 0.4819, 0.08283, 0.4496, 0.09302, 0.4397, 0.1004, 0.4483, 0.09019, 0.4582, 0.08283, 0.4496, 0.02607, 0.7372, 0.02607, 0.6772, 0.048, 0.6771, 0.048, 0.7371, 0.2704, 0.5845, 0.277, 0.5845, 0.277, 0.6032, 0.2705, 0.6032, 0.4225, 0.1849, 0.4206, 0.1823, 0.4186, 0.1797, 0.4172, 0.1767, 0.4158, 0.1738, 0.415, 0.1706, 0.4141, 0.1674, 0.4139, 0.1642, 0.4136, 0.1609, 0.414, 0.1577, 0.4144, 0.1544, 0.4154, 0.1514, 0.4163, 0.1483, 0.4179, 0.1455, 0.4194, 0.1427, 0.4215, 0.1403, 0.4235, 0.1379, 0.426, 0.1359, 0.4284, 0.134, 0.4312, 0.1326, 0.434, 0.1312, 0.4371, 0.1304, 0.4401, 0.1296, 0.4432, 0.1295, 0.4463, 0.1293, 0.4494, 0.1298, 0.4526, 0.1303, 0.4555, 0.1314, 0.4585, 0.1325, 0.4599, 0.1333, 0.4764, 0.1722, 0.4759, 0.1738, 0.4749, 0.1768, 0.4734, 0.1796, 0.4718, 0.1824, 0.4698, 0.1849, 0.4677, 0.1873, 0.4653, 0.1892, 0.4628, 0.1912, 0.46, 0.1926, 0.4572, 0.194, 0.4542, 0.1947, 0.4512, 0.1955, 0.448, 0.1957, 0.4449, 0.1959, 0.4418, 0.1954, 0.4387, 0.1949, 0.4357, 0.1938, 0.4327, 0.1927, 0.43, 0.191, 0.4273, 0.1893, 0.4249, 0.1871, 0.9572, 0.4838, 0.9576, 0.4819, 0.9735, 0.4819, 0.973, 0.4838, 0.4869, 0.1049, 0.4889, 0.1062, 0.4744, 0.1197, 0.4727, 0.1187, 0.4889, 0.1062, 0.491, 0.1074, 0.4761, 0.1208, 0.4744, 0.1197, 0.9576, 0.4819, 0.9581, 0.4801, 0.9739, 0.4801, 0.9735, 0.4819, 0.5144, 0.1623, 0.5136, 0.1646, 0.495, 0.1684, 0.4956, 0.1665, 0.5136, 0.1646, 0.5129, 0.1669, 0.4944, 0.1703, 0.495, 0.1684, 0.702, 0.8507, 0.7039, 0.8501, 0.7039, 0.8701, 0.7024, 0.8706, 0.4859, 0.9012, 0.4842, 0.9001, 0.4849, 0.8812, 0.4862, 0.8821, 0.7001, 0.8513, 0.702, 0.8507, 0.7024, 0.8706, 0.7009, 0.8711, 0.4876, 0.9022, 0.4859, 0.9012, 0.4862, 0.8821, 0.4876, 0.8829, 0.9704, 0.319, 0.9704, 0.3391, 0.9553, 0.3406, 0.9553, 0.3205, 0.4857, 0.9549, 0.4873, 0.9553, 0.4873, 0.9703, 0.4857, 0.9699, 0.6253, 0.955, 0.6245, 0.9537, 0.6396, 0.9514, 0.6404, 0.9527, 0.9581, 0.4801, 0.9566, 0.4661, 0.9724, 0.4661, 0.9739, 0.4801, 0.5399, 0.9724, 0.5399, 0.9526, 0.5557, 0.9539, 0.5557, 0.9738, 0.4842, 0.9546, 0.4857, 0.9549, 0.4857, 0.9699, 0.4842, 0.9696, 0.6261, 0.9563, 0.6253, 0.955, 0.6404, 0.9527, 0.6411, 0.954, 0.6245, 0.9537, 0.6261, 0.9367, 0.6411, 0.9344, 0.6396, 0.9514, 0.248, 0.4299, 0.2724, 0.4848, 0.2525, 0.4938, 0.228, 0.4389, 0.4255, 0.5346, 0.451, 0.5312, 0.4451, 0.5639, 0.4196, 0.5673, 0.0544, 0.4869, 0.09019, 0.4582, 0.107, 0.4777, 0.07123, 0.5064, 0.1146, 0.8343, 0.1146, 0.788, 0.1403, 0.7875, 0.1403, 0.8338, 0.4196, 0.5673, 0.4451, 0.5639, 0.451, 0.6084, 0.4255, 0.6118, 0.107, 0.4777, 0.09019, 0.4582, 0.1095, 0.4283, 0.1263, 0.4478, 0.248, 0.4299, 0.228, 0.4389, 0.2339, 0.4052, 0.2539, 0.3961, 0.5934, 0.0262, 0.6096, 0.04101, 0.6047, 0.07624, 0.5884, 0.06143, 0.1433, 0.3985, 0.1535, 0.3886, 0.1703, 0.4082, 0.1601, 0.4181, 0.1263, 0.4478, 0.1095, 0.4283, 0.1433, 0.3985, 0.1601, 0.4181, 0.2539, 0.3961, 0.2339, 0.4052, 0.2525, 0.3636, 0.2724, 0.3545, 0.5884, 0.06143, 0.6047, 0.07624, 0.6096, 0.121, 0.5934, 0.1062, 0.228, 0.9185, 0.2291, 0.882, 0.24, 0.8815, 0.24, 0.9179, 0.9045, 0.7498, 0.9051, 0.7134, 0.9164, 0.7134, 0.9169, 0.7498, 0.7271, 0.09535, 0.7261, 0.05894, 0.7373, 0.05911, 0.7394, 0.09553, 0.3907, 0.2365, 0.3989, 0.2441, 0.3736, 0.2666, 0.3654, 0.2591, 0.6901, 0.5013, 0.7041, 0.4661, 0.7041, 0.5076, 0.6901, 0.5428, 0.3758, 0.2199, 0.3825, 0.229, 0.3572, 0.2515, 0.3505, 0.2424, 0.6903, 0.6045, 0.7048, 0.6392, 0.7048, 0.6799, 0.6903, 0.6452, 0.7569, 0.9136, 0.7692, 0.9148, 0.7692, 0.9428, 0.7569, 0.9416, 0.718, 0.1734, 0.7318, 0.2079, 0.7318, 0.2487, 0.718, 0.2141, 0.9264, 0.1734, 0.9386, 0.1749, 0.9386, 0.2029, 0.9264, 0.2014, 0.4196, 0.6642, 0.4332, 0.6983, 0.4332, 0.739, 0.4196, 0.705, 0.9323, 0.0262, 0.944, 0.02804, 0.944, 0.05604, 0.9323, 0.05419, 0.3891, 0.321, 0.4099, 0.3521, 0.401, 0.3588, 0.3792, 0.3284, 0.3693, 0.3358, 0.392, 0.3655, 0.3832, 0.3725, 0.3596, 0.3435, 0.35, 0.3512, 0.3744, 0.3796, 0.3662, 0.3866, 0.3408, 0.359, 0.4208, 0.3989, 0.412, 0.4059, 0.3832, 0.3725, 0.392, 0.3655, 0.6439, 0.405, 0.6323, 0.369, 0.6323, 0.319, 0.6439, 0.355, 0.4387, 0.3854, 0.4298, 0.3921, 0.401, 0.3588, 0.4099, 0.3521, 0.9045, 0.5056, 0.8928, 0.5069, 0.8928, 0.4674, 0.9045, 0.4661, 0.9031, 0.3585, 0.8909, 0.3599, 0.8909, 0.3204, 0.9031, 0.319, 0.5399, 0.8606, 0.5522, 0.8593, 0.5522, 0.8989, 0.5399, 0.9002, 0.626, 0.6388, 0.6382, 0.6045, 0.6382, 0.6527, 0.626, 0.687, 0.6617, 0.06108, 0.674, 0.0262, 0.674, 0.07446, 0.6617, 0.1093, 0.6658, 0.2217, 0.6532, 0.2569, 0.6532, 0.2086, 0.6658, 0.1734, 0.8294, 0.9336, 0.8304, 0.8962, 0.8397, 0.8954, 0.8397, 0.9327, 0.8929, 0.6362, 0.8941, 0.5992, 0.9051, 0.5987, 0.9051, 0.6357, 0.03848, 0.8791, 0.03848, 0.9161, 0.02722, 0.9161, 0.02607, 0.8791, 0.9146, 0.8048, 0.9146, 0.8419, 0.9042, 0.8413, 0.9032, 0.8041, 0.9134, 0.8955, 0.9134, 0.9329, 0.9041, 0.9318, 0.9032, 0.8943, 0.379, 0.07506, 0.3719, 0.0834, 0.3501, 0.0686, 0.3572, 0.06027, 0.3613, 0.1027, 0.3579, 0.1133, 0.3361, 0.09851, 0.3395, 0.08791, 0.06295, 0.2419, 0.07173, 0.2507, 0.06137, 0.2739, 0.05259, 0.2651, 0.7821, 0.319, 0.7821, 0.3568, 0.762, 0.3751, 0.762, 0.3373, 0.3505, 0.8038, 0.3505, 0.8403, 0.3302, 0.8221, 0.3302, 0.7857, 0.3533, 0.135, 0.352, 0.1462, 0.3302, 0.1314, 0.3315, 0.1202, 0.8047, 0.1734, 0.8047, 0.2107, 0.7839, 0.2284, 0.7839, 0.191, 0.3302, 0.7163, 0.3302, 0.6784, 0.3514, 0.6954, 0.3514, 0.7333, 0.7772, 0.7134, 0.7772, 0.7512, 0.7569, 0.7693, 0.7569, 0.7315, 0.1644, 0.279, 0.1766, 0.2765, 0.1662, 0.2997, 0.1541, 0.3021, 0.7769, 0.6045, 0.7769, 0.6425, 0.7569, 0.661, 0.7569, 0.623, 0.4327, 0.04099, 0.4223, 0.04371, 0.4005, 0.02892, 0.4109, 0.0262, 0.09236, 0.2646, 0.1038, 0.2693, 0.09346, 0.2925, 0.082, 0.2877, 0.6471, 0.7394, 0.6471, 0.7769, 0.626, 0.7942, 0.626, 0.7567, 0.403, 0.05333, 0.3945, 0.06002, 0.3727, 0.04523, 0.3812, 0.03853])
me_cylinder.use_remesh_preserve_volume = False
me_cylinder.use_remesh_preserve_attributes = False
me_cylinder.use_mirror_vertex_groups = False
me_cylinder.update()

# ---- objects
ob_cylinder = bpy.data.objects.new('Cylinder', me_cylinder)

# ---- transforms, parenting, visibility, modifiers, constraints
ob_cylinder.location = (0.0, 0.0, 2.0)
ob_cylinder.scale = (2.14, 2.14, 2.14)
ob_cylinder.lineart.crease_threshold = 0.0

# ---- collection membership
col_collection_1.objects.link(ob_cylinder)

# ---- scene / render settings (as saved in the file)
scene.frame_start = 1; scene.frame_end = 250; scene.frame_set(1)
scene.render.engine = 'BLENDER_EEVEE_NEXT'
scene.render.resolution_percentage = 50
scene.render.dither_intensity = 0.0
scene.cycles.use_denoising = False
scene.cycles.samples = 10
scene.cycles.sampling_pattern = 'TABULATED_SOBOL'
scene.cycles.light_sampling_threshold = 0.0
scene.cycles.use_adaptive_sampling = False
scene.cycles.use_light_tree = False
scene.cycles.blur_glossy = 0.0
scene.cycles.pixel_filter_type = 'GAUSSIAN'
scene.cycles.sample_clamp_indirect = 0.0
scene.view_settings.view_transform = 'Standard'
bpy.context.view_layer.update()

# ---- added for rendering (the .blend has no active camera and no usable light): camera, sun
cam_auto = bpy.data.cameras.new('AutoCamera')
cam_auto.lens = 50.0
cam_auto.sensor_width = 36.0
cam_auto.clip_end = 1000.0
ob_auto_camera = bpy.data.objects.new('AutoCamera', cam_auto)
scene.collection.objects.link(ob_auto_camera)
ob_auto_camera.location = (5.37291, -6.52406, 5.35612)
ob_auto_camera.rotation_euler = (1.09748, -7.21219e-08, 0.694738)
scene.camera = ob_auto_camera
light_auto_sun = bpy.data.lights.new('AutoSun', 'SUN')
light_auto_sun.energy = 3.0
light_auto_sun.angle = 0.0523599
ob_auto_sun = bpy.data.objects.new('AutoSun', light_auto_sun)
scene.collection.objects.link(ob_auto_sun)
ob_auto_sun.rotation_euler = (0.872665, 0.174533, 0.523599)
bpy.context.view_layer.update()

